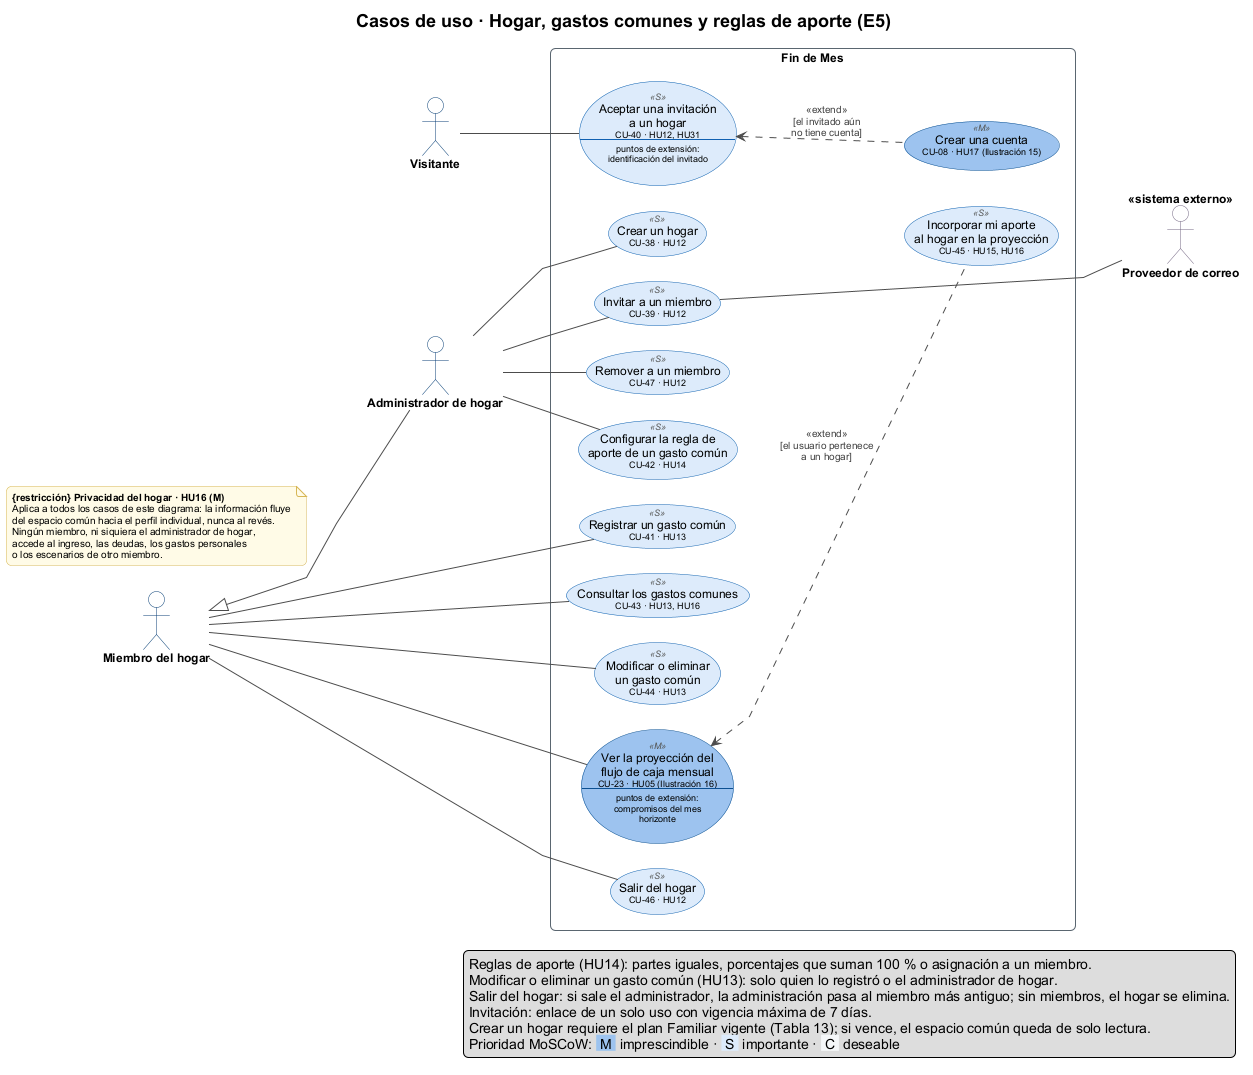

The diagram above was rendered by PlantUML. Its source (embedded in the PNG):
@startuml cu-3-hogar
!include ../uml-style.iuml
title Casos de uso · Hogar, gastos comunes y reglas de aporte (E5)
left to right direction

actor "Administrador de hogar" as AH
actor "Visitante" as V
actor "Miembro del hogar" as M

M <|-- AH

rectangle "Fin de Mes" {
  usecase "Crear un hogar\n<size:9>CU-38 · HU12</size>" as CREATE <<S>>
  usecase "Invitar a un miembro\n<size:9>CU-39 · HU12</size>" as INVITE <<S>>
  usecase "Remover a un miembro\n<size:9>CU-47 · HU12</size>" as REMOVE <<S>>
  usecase "Configurar la regla de\naporte de un gasto común\n<size:9>CU-42 · HU14</size>" as RULE <<S>>

  usecase "Aceptar una invitación\na un hogar\n<size:9>CU-40 · HU12, HU31</size>\n--\n<size:9>puntos de extensión:</size>\n<size:9>identificación del invitado</size>" as ACCEPT <<S>>
  usecase "Crear una cuenta\n<size:9>CU-08 · HU17 (Ilustración 15)</size>" as HU17 <<M>>

  usecase "Registrar un gasto común\n<size:9>CU-41 · HU13</size>" as ADDEXP <<S>>
  usecase "Consultar los gastos comunes\n<size:9>CU-43 · HU13, HU16</size>" as LISTEXP <<S>>
  usecase "Modificar o eliminar\nun gasto común\n<size:9>CU-44 · HU13</size>" as EDITEXP <<S>>
  usecase "Ver la proyección del\nflujo de caja mensual\n<size:9>CU-23 · HU05 (Ilustración 16)</size>\n--\n<size:9>puntos de extensión:</size>\n<size:9>compromisos del mes</size>\n<size:9>horizonte</size>" as HU05 <<M>>
  usecase "Salir del hogar\n<size:9>CU-46 · HU12</size>" as LEAVE <<S>>
  usecase "Incorporar mi aporte\nal hogar en la proyección\n<size:9>CU-45 · HU15, HU16</size>" as SHARE <<S>>
}

actor "Proveedor de correo" <<sistema externo>> as MAIL

AH -- CREATE
AH -- INVITE
AH -- REMOVE
AH -- RULE


V -- ACCEPT

M -- ADDEXP
M -- LISTEXP
M -- EDITEXP
M -- HU05
M -- LEAVE

ACCEPT <.. HU17 : <<extend>>\n[el invitado aún\nno tiene cuenta]
HU05 <.. SHARE : <<extend>>\n[el usuario pertenece\na un hogar]

INVITE -- MAIL
HU17 -[hidden]- MAIL
SHARE -[hidden]- MAIL

note "<b>{restricción} Privacidad del hogar · HU16 (M)</b>\nAplica a todos los casos de este diagrama: la información fluye\ndel espacio común hacia el perfil individual, nunca al revés.\nNingún miembro, ni siquiera el administrador de hogar,\naccede al ingreso, las deudas, los gastos personales\no los escenarios de otro miembro." as PRIV

legend right
  Reglas de aporte (HU14): partes iguales, porcentajes que suman 100 % o asignación a un miembro.
  Modificar o eliminar un gasto común (HU13): solo quien lo registró o el administrador de hogar.
  Salir del hogar: si sale el administrador, la administración pasa al miembro más antiguo; sin miembros, el hogar se elimina.
  Invitación: enlace de un solo uso con vigencia máxima de 7 días.
  Crear un hogar requiere el plan Familiar vigente (Tabla 13); si vence, el espacio común queda de solo lectura.
  Prioridad MoSCoW: <back:#9CC3EE> M </back> imprescindible · <back:#DCEBFA> S </back> importante · <back:#F4F6F8> C </back> deseable
end legend
@enduml